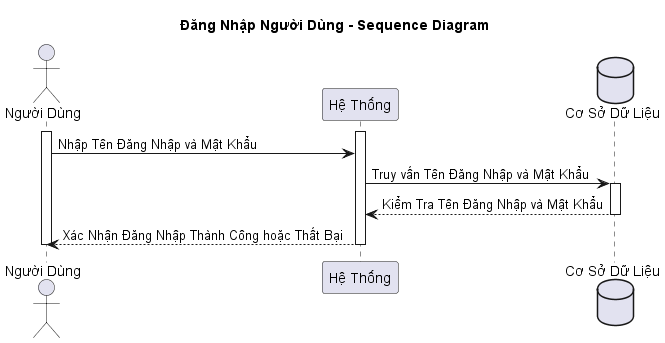

The diagram above was rendered by PlantUML. Its source (embedded in the PNG):
@startuml
title Đăng Nhập Người Dùng - Sequence Diagram

actor "Người Dùng" as user
participant "Hệ Thống" as system
database "Cơ Sở Dữ Liệu" as database

activate user
activate system
user -> system: Nhập Tên Đăng Nhập và Mật Khẩu
system -> database: Truy vấn Tên Đăng Nhập và Mật Khẩu
activate database
database --> system: Kiểm Tra Tên Đăng Nhập và Mật Khẩu
deactivate database
system --> user: Xác Nhận Đăng Nhập Thành Công hoặc Thất Bại
deactivate system
deactivate user
@enduml